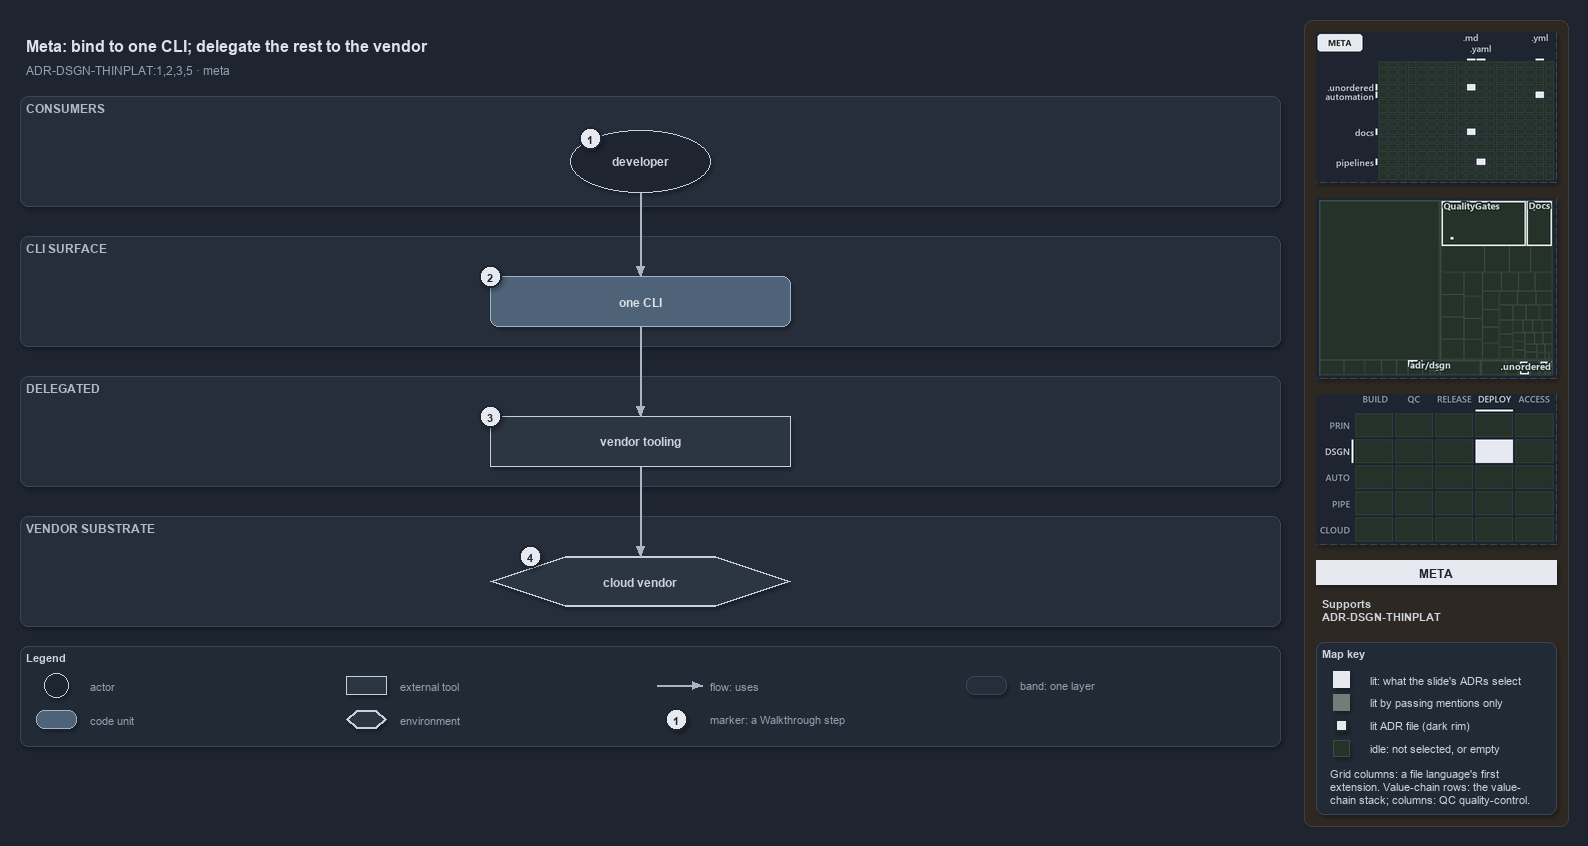

The diagram above was exported from draw.io. Its source (the exported page's mxGraphModel, read from the mxfile embedded in the PNG):
<mxGraphModel dx="1024" dy="768" grid="0" gridSize="10" guides="1" tooltips="1" connect="1" arrows="1" fold="1" page="1" pageScale="1" pageWidth="1572" pageHeight="750" background="#1E2430" math="0" shadow="1">
  <root>
    <mxCell id="0" />
    <mxCell id="1" parent="0" />
    <mxCell id="sidebar-bg" value="" style="rounded=1;arcSize=2;html=1;fillColor=#2E2823;strokeColor=#453C33;shadow=0;" vertex="1" parent="1">
      <mxGeometry x="1304" y="4" width="264" height="806" as="geometry" />
    </mxCell>
    <mxCell id="title" value="Meta: bind to one CLI; delegate the rest to the vendor" style="text;html=1;align=left;verticalAlign=middle;fontSize=16;fontStyle=1;fontColor=#DDE2E9;" vertex="1" parent="1">
      <mxGeometry x="20" y="14" width="1260" height="30" as="geometry" />
    </mxCell>
    <mxCell id="subtitle" value="ADR-DSGN-THINPLAT:1,2,3,5 &amp;#183; meta" style="text;html=1;align=left;verticalAlign=middle;fontSize=12;fontColor=#949FAE;" vertex="1" parent="1">
      <mxGeometry x="20" y="44" width="1240" height="20" as="geometry" />
    </mxCell>
    <mxCell id="band-consumers" value="CONSUMERS" style="rounded=1;html=1;arcSize=3;fillColor=#262E3B;strokeColor=#3A4555;verticalAlign=top;align=left;spacingLeft=8;fontStyle=1;fontSize=12;fontColor=#B0BAC7;" vertex="1" parent="1">
      <mxGeometry x="20" y="80" width="1260" height="110" as="geometry" />
    </mxCell>
    <mxCell id="band-cli" value="CLI SURFACE" style="rounded=1;html=1;arcSize=3;fillColor=#262E3B;strokeColor=#3A4555;verticalAlign=top;align=left;spacingLeft=8;fontStyle=1;fontSize=12;fontColor=#B0BAC7;" vertex="1" parent="1">
      <mxGeometry x="20" y="220" width="1260" height="110" as="geometry" />
    </mxCell>
    <mxCell id="band-delegated" value="DELEGATED" style="rounded=1;html=1;arcSize=3;fillColor=#262E3B;strokeColor=#3A4555;verticalAlign=top;align=left;spacingLeft=8;fontStyle=1;fontSize=12;fontColor=#B0BAC7;" vertex="1" parent="1">
      <mxGeometry x="20" y="360" width="1260" height="110" as="geometry" />
    </mxCell>
    <mxCell id="band-vendor" value="VENDOR SUBSTRATE" style="rounded=1;html=1;arcSize=3;fillColor=#262E3B;strokeColor=#3A4555;verticalAlign=top;align=left;spacingLeft=8;fontStyle=1;fontSize=12;fontColor=#B0BAC7;" vertex="1" parent="1">
      <mxGeometry x="20" y="500" width="1260" height="110" as="geometry" />
    </mxCell>
    <mxCell id="a-developer" value="&lt;b&gt;developer&lt;/b&gt;" style="ellipse;whiteSpace=wrap;html=1;fillColor=#1E2430;strokeColor=#C7D0DB;fontSize=12;fontColor=#CDD3DC;" vertex="1" parent="1">
      <mxGeometry x="570" y="114" width="140" height="62" as="geometry" />
    </mxCell>
    <mxCell id="m-cli" value="&lt;b&gt;one CLI&lt;/b&gt;" style="rounded=1;whiteSpace=wrap;html=1;arcSize=20;fillColor=#4E6378;strokeColor=#9FB3C8;fontColor=#DDE2E9;fontSize=12;" vertex="1" parent="1">
      <mxGeometry x="490" y="260" width="300" height="50" as="geometry" />
    </mxCell>
    <mxCell id="x-vendor-tooling" value="&lt;b&gt;vendor tooling&lt;/b&gt;" style="rounded=0;whiteSpace=wrap;html=1;fillColor=#2C3542;strokeColor=#C7D0DB;fontSize=12;fontColor=#CDD3DC;" vertex="1" parent="1">
      <mxGeometry x="490" y="400" width="300" height="50" as="geometry" />
    </mxCell>
    <mxCell id="e-cloud" value="&lt;b&gt;cloud vendor&lt;/b&gt;" style="shape=hexagon;perimeter=hexagonPerimeter2;whiteSpace=wrap;html=1;fillColor=#2C3542;strokeColor=#C7D0DB;strokeWidth=2;fontColor=#CDD3DC;fontSize=12;" vertex="1" parent="1">
      <mxGeometry x="490" y="540" width="300" height="50" as="geometry" />
    </mxCell>
    <mxCell id="p-edge-developer-cli-a" value="" style="text;html=1;strokeColor=none;fillColor=none;" vertex="1" parent="1">
      <mxGeometry x="640" y="176" width="1" height="1" as="geometry" />
    </mxCell>
    <mxCell id="p-edge-developer-cli-b" value="" style="text;html=1;strokeColor=none;fillColor=none;" vertex="1" parent="1">
      <mxGeometry x="640" y="260" width="1" height="1" as="geometry" />
    </mxCell>
    <mxCell id="edge-developer-cli" value="" style="edgeStyle=orthogonalEdgeStyle;rounded=1;html=1;fontSize=10;endArrow=block;strokeColor=#AAB4C3;fontColor=#CDD3DC;shadow=0;" edge="1" parent="1" source="p-edge-developer-cli-a" target="p-edge-developer-cli-b">
      <mxGeometry relative="1" as="geometry" />
    </mxCell>
    <mxCell id="p-edge-cli-tooling-a" value="" style="text;html=1;strokeColor=none;fillColor=none;" vertex="1" parent="1">
      <mxGeometry x="640" y="310" width="1" height="1" as="geometry" />
    </mxCell>
    <mxCell id="p-edge-cli-tooling-b" value="" style="text;html=1;strokeColor=none;fillColor=none;" vertex="1" parent="1">
      <mxGeometry x="640" y="400" width="1" height="1" as="geometry" />
    </mxCell>
    <mxCell id="edge-cli-tooling" value="" style="edgeStyle=orthogonalEdgeStyle;rounded=1;html=1;fontSize=10;endArrow=block;strokeColor=#AAB4C3;fontColor=#CDD3DC;shadow=0;" edge="1" parent="1" source="p-edge-cli-tooling-a" target="p-edge-cli-tooling-b">
      <mxGeometry relative="1" as="geometry" />
    </mxCell>
    <mxCell id="p-edge-tooling-cloud-a" value="" style="text;html=1;strokeColor=none;fillColor=none;" vertex="1" parent="1">
      <mxGeometry x="640" y="450" width="1" height="1" as="geometry" />
    </mxCell>
    <mxCell id="p-edge-tooling-cloud-b" value="" style="text;html=1;strokeColor=none;fillColor=none;" vertex="1" parent="1">
      <mxGeometry x="640" y="540" width="1" height="1" as="geometry" />
    </mxCell>
    <mxCell id="edge-tooling-cloud" value="" style="edgeStyle=orthogonalEdgeStyle;rounded=1;html=1;fontSize=10;endArrow=block;strokeColor=#AAB4C3;fontColor=#CDD3DC;shadow=0;" edge="1" parent="1" source="p-edge-tooling-cloud-a" target="p-edge-tooling-cloud-b">
      <mxGeometry relative="1" as="geometry" />
    </mxCell>
    <mxCell id="mark-1" value="1" style="ellipse;html=1;fillColor=#E6EAF0;strokeColor=#1E2430;strokeWidth=2;fontColor=#1E2430;fontStyle=1;fontSize=11;" vertex="1" parent="1">
      <mxGeometry x="579" y="111" width="22" height="22" as="geometry" />
    </mxCell>
    <mxCell id="mark-2" value="2" style="ellipse;html=1;fillColor=#E6EAF0;strokeColor=#1E2430;strokeWidth=2;fontColor=#1E2430;fontStyle=1;fontSize=11;" vertex="1" parent="1">
      <mxGeometry x="479" y="249" width="22" height="22" as="geometry" />
    </mxCell>
    <mxCell id="mark-3" value="3" style="ellipse;html=1;fillColor=#E6EAF0;strokeColor=#1E2430;strokeWidth=2;fontColor=#1E2430;fontStyle=1;fontSize=11;" vertex="1" parent="1">
      <mxGeometry x="479" y="389" width="22" height="22" as="geometry" />
    </mxCell>
    <mxCell id="mark-4" value="4" style="ellipse;html=1;fillColor=#E6EAF0;strokeColor=#1E2430;strokeWidth=2;fontColor=#1E2430;fontStyle=1;fontSize=11;" vertex="1" parent="1">
      <mxGeometry x="519" y="529" width="22" height="22" as="geometry" />
    </mxCell>
    <mxCell id="legend" value="&lt;b&gt;Legend&lt;/b&gt;" style="rounded=1;whiteSpace=wrap;html=1;arcSize=6;fillColor=#222A36;strokeColor=#3A4555;align=left;verticalAlign=top;spacing=8;fontSize=11;fontColor=#CDD3DC;" vertex="1" parent="1">
      <mxGeometry x="20" y="630" width="1260" height="100" as="geometry" />
    </mxCell>
    <mxCell id="legend-0" value="" style="ellipse;whiteSpace=wrap;html=1;fillColor=#1E2430;strokeColor=#C7D0DB;fontSize=12;fontColor=#CDD3DC;" vertex="1" parent="1">
      <mxGeometry x="44" y="657" width="24" height="24" as="geometry" />
    </mxCell>
    <mxCell id="legend-0-text" value="actor" style="text;html=1;align=left;verticalAlign=middle;fontSize=11;fontColor=#949FAE;" vertex="1" parent="1">
      <mxGeometry x="84" y="659" width="250" height="20" as="geometry" />
    </mxCell>
    <mxCell id="legend-1" value="" style="rounded=1;whiteSpace=wrap;html=1;arcSize=20;fillColor=#4E6378;strokeColor=#9FB3C8;fontColor=#DDE2E9;fontSize=12;" vertex="1" parent="1">
      <mxGeometry x="36" y="694" width="40" height="18" as="geometry" />
    </mxCell>
    <mxCell id="legend-1-text" value="code unit" style="text;html=1;align=left;verticalAlign=middle;fontSize=11;fontColor=#949FAE;" vertex="1" parent="1">
      <mxGeometry x="84" y="693" width="250" height="20" as="geometry" />
    </mxCell>
    <mxCell id="legend-2" value="" style="rounded=0;whiteSpace=wrap;html=1;fillColor=#2C3542;strokeColor=#C7D0DB;fontSize=12;fontColor=#CDD3DC;" vertex="1" parent="1">
      <mxGeometry x="346" y="660" width="40" height="18" as="geometry" />
    </mxCell>
    <mxCell id="legend-2-text" value="external tool" style="text;html=1;align=left;verticalAlign=middle;fontSize=11;fontColor=#949FAE;" vertex="1" parent="1">
      <mxGeometry x="394" y="659" width="250" height="20" as="geometry" />
    </mxCell>
    <mxCell id="legend-3" value="" style="shape=hexagon;perimeter=hexagonPerimeter2;whiteSpace=wrap;html=1;fillColor=#2C3542;strokeColor=#C7D0DB;strokeWidth=2;fontColor=#CDD3DC;fontSize=12;" vertex="1" parent="1">
      <mxGeometry x="346" y="694" width="40" height="18" as="geometry" />
    </mxCell>
    <mxCell id="legend-3-text" value="environment" style="text;html=1;align=left;verticalAlign=middle;fontSize=11;fontColor=#949FAE;" vertex="1" parent="1">
      <mxGeometry x="394" y="693" width="250" height="20" as="geometry" />
    </mxCell>
    <mxCell id="legend-4-a" value="" style="text;html=1;strokeColor=none;fillColor=none;" vertex="1" parent="1">
      <mxGeometry x="656" y="669" width="1" height="1" as="geometry" />
    </mxCell>
    <mxCell id="legend-4-b" value="" style="text;html=1;strokeColor=none;fillColor=none;" vertex="1" parent="1">
      <mxGeometry x="702" y="669" width="1" height="1" as="geometry" />
    </mxCell>
    <mxCell id="legend-4" value="" style="edgeStyle=orthogonalEdgeStyle;rounded=1;html=1;fontSize=10;endArrow=block;strokeColor=#AAB4C3;fontColor=#CDD3DC;shadow=0;" edge="1" parent="1" source="legend-4-a" target="legend-4-b">
      <mxGeometry relative="1" as="geometry" />
    </mxCell>
    <mxCell id="legend-4-text" value="flow: uses" style="text;html=1;align=left;verticalAlign=middle;fontSize=11;fontColor=#949FAE;" vertex="1" parent="1">
      <mxGeometry x="704" y="659" width="250" height="20" as="geometry" />
    </mxCell>
    <mxCell id="legend-5" value="1" style="ellipse;html=1;fillColor=#E6EAF0;strokeColor=#1E2430;strokeWidth=2;fontColor=#1E2430;fontStyle=1;fontSize=11;" vertex="1" parent="1">
      <mxGeometry x="665" y="692" width="22" height="22" as="geometry" />
    </mxCell>
    <mxCell id="legend-5-text" value="marker: a Walkthrough step" style="text;html=1;align=left;verticalAlign=middle;fontSize=11;fontColor=#949FAE;" vertex="1" parent="1">
      <mxGeometry x="704" y="693" width="250" height="20" as="geometry" />
    </mxCell>
    <mxCell id="legend-6" value="" style="rounded=1;html=1;arcSize=3;fillColor=#262E3B;strokeColor=#3A4555;" vertex="1" parent="1">
      <mxGeometry x="966" y="660" width="40" height="18" as="geometry" />
    </mxCell>
    <mxCell id="legend-6-text" value="band: one layer" style="text;html=1;align=left;verticalAlign=middle;fontSize=11;fontColor=#949FAE;" vertex="1" parent="1">
      <mxGeometry x="1014" y="659" width="250" height="20" as="geometry" />
    </mxCell>
    <mxCell id="minimap-grid" value="" style="shape=image;html=1;imageAspect=0;aspect=fixed;verticalLabelPosition=bottom;strokeColor=#3A4555;dashed=1;fillColor=#222A36;image=data:image/png,(base64 omitted: 9988 chars);" vertex="1" parent="1">
      <mxGeometry x="1316" y="16" width="240" height="150" as="geometry" />
    </mxCell>
    <mxCell id="minimap-tree" value="" style="shape=image;html=1;imageAspect=0;aspect=fixed;verticalLabelPosition=bottom;strokeColor=#3A4555;dashed=1;fillColor=#222A36;image=data:image/png,(base64 omitted: 13832 chars);" vertex="1" parent="1">
      <mxGeometry x="1316" y="182" width="240" height="180" as="geometry" />
    </mxCell>
    <mxCell id="minimap-chain" value="" style="shape=image;html=1;imageAspect=0;aspect=fixed;verticalLabelPosition=bottom;strokeColor=#3A4555;dashed=1;fillColor=#222A36;image=data:image/png,(base64 omitted: 12572 chars);" vertex="1" parent="1">
      <mxGeometry x="1316" y="378" width="240" height="150" as="geometry" />
    </mxCell>
    <mxCell id="lens-badge" value="META" style="rounded=0;whiteSpace=wrap;html=1;align=center;verticalAlign=middle;fontSize=12;fontStyle=1;fontColor=#1E2430;fillColor=#E6EAF0;strokeColor=none;" vertex="1" parent="1">
      <mxGeometry x="1316" y="544" width="240" height="24" as="geometry" />
    </mxCell>
    <mxCell id="supports" value="&lt;b&gt;Supports&lt;/b&gt;&lt;br&gt;ADR-DSGN-THINPLAT" style="text;html=1;whiteSpace=wrap;align=left;verticalAlign=top;fontSize=11;fontColor=#CDD3DC;" vertex="1" parent="1">
      <mxGeometry x="1316" y="576" width="240" height="38" as="geometry" />
    </mxCell>
    <mxCell id="mapkey" value="&lt;b&gt;Map key&lt;/b&gt;" style="rounded=1;arcSize=6;whiteSpace=wrap;html=1;align=left;verticalAlign=top;fontSize=11;fontColor=#CDD3DC;fillColor=#222A36;strokeColor=#3A4555;spacingLeft=8;spacingTop=2;" vertex="1" parent="1">
      <mxGeometry x="1316" y="626" width="240" height="172" as="geometry" />
    </mxCell>
    <mxCell id="mapkey-lit" value="" style="rounded=0;html=1;fillColor=#E6EAF0;strokeColor=#E6EAF0;" vertex="1" parent="1">
      <mxGeometry x="1333.0" y="655.0" width="16" height="16" as="geometry" />
    </mxCell>
    <mxCell id="mapkey-lit-text" value="lit: what the slide's ADRs select" style="text;html=1;align=left;verticalAlign=middle;fontSize=11;fontColor=#CDD3DC;" vertex="1" parent="1">
      <mxGeometry x="1364" y="653" width="184" height="20" as="geometry" />
    </mxCell>
    <mxCell id="mapkey-touched" value="" style="rounded=0;html=1;fillColor=#727C79;strokeColor=#727C79;" vertex="1" parent="1">
      <mxGeometry x="1333.0" y="678.0" width="16" height="16" as="geometry" />
    </mxCell>
    <mxCell id="mapkey-touched-text" value="lit by passing mentions only" style="text;html=1;align=left;verticalAlign=middle;fontSize=11;fontColor=#CDD3DC;" vertex="1" parent="1">
      <mxGeometry x="1364" y="676" width="184" height="20" as="geometry" />
    </mxCell>
    <mxCell id="mapkey-adr" value="" style="rounded=0;html=1;fillColor=#E6EAF0;strokeColor=#1C2A24;strokeWidth=2;" vertex="1" parent="1">
      <mxGeometry x="1335.0" y="703.0" width="12" height="12" as="geometry" />
    </mxCell>
    <mxCell id="mapkey-adr-text" value="lit ADR file (dark rim)" style="text;html=1;align=left;verticalAlign=middle;fontSize=11;fontColor=#CDD3DC;" vertex="1" parent="1">
      <mxGeometry x="1364" y="699" width="184" height="20" as="geometry" />
    </mxCell>
    <mxCell id="mapkey-idle" value="" style="rounded=0;html=1;fillColor=#243229;strokeColor=#3B4D43;" vertex="1" parent="1">
      <mxGeometry x="1333.0" y="724.0" width="16" height="16" as="geometry" />
    </mxCell>
    <mxCell id="mapkey-idle-text" value="idle: not selected, or empty" style="text;html=1;align=left;verticalAlign=middle;fontSize=11;fontColor=#CDD3DC;" vertex="1" parent="1">
      <mxGeometry x="1364" y="722" width="184" height="20" as="geometry" />
    </mxCell>
    <mxCell id="mapkey-codes" value="Grid columns: a file language's first&lt;br&gt;extension. Value-chain rows: the value-&lt;br&gt;chain stack; columns: QC quality-control." style="text;html=1;align=left;verticalAlign=top;whiteSpace=wrap;fontSize=11;fontColor=#CDD3DC;" vertex="1" parent="1">
      <mxGeometry x="1324" y="746" width="224" height="46" as="geometry" />
    </mxCell>
  </root>
</mxGraphModel>